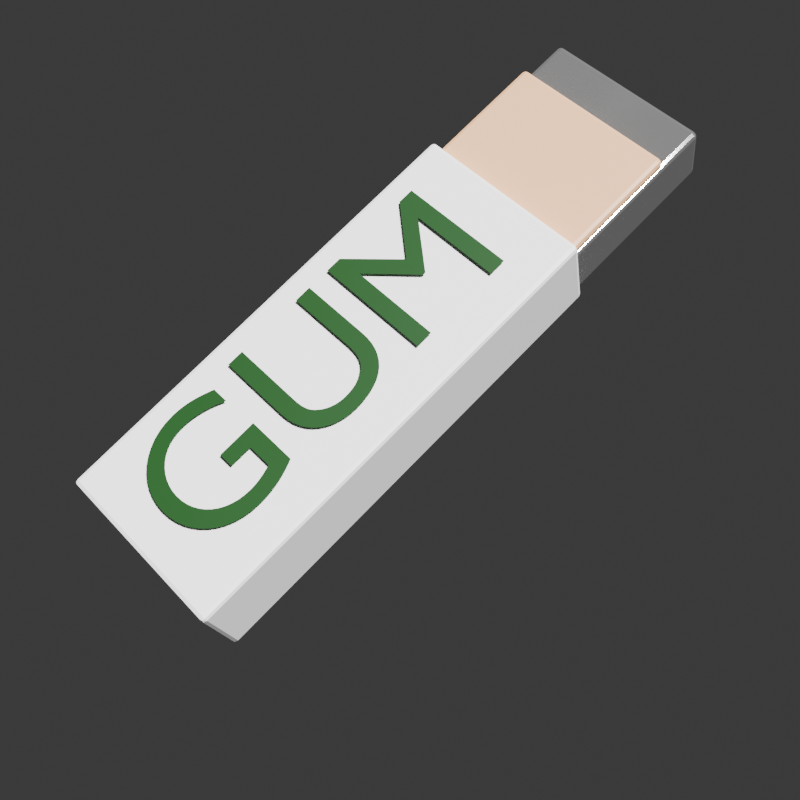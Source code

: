 # Source: gum.blend  (saved by Blender 4.3.34; exported with 4.5.12 LTS)
import bpy
from mathutils import Matrix  # noqa: F401  (used for matrix-valued properties, if any)

bpy.ops.wm.read_factory_settings(use_empty=True)
scene = bpy.context.scene
scene.name = 'Scene'

# ---- collections
col_collection = bpy.data.collections.new('Collection'); scene.collection.children.link(col_collection)

# ---- materials (node trees are filled in below, after node groups)
mat_package = bpy.data.materials.new('package')
mat_package.alpha_threshold = 0.0
mat_package.diffuse_color = (1.0, 1.0, 1.0, 1.0)
mat_package.roughness = 0.5
mat_package.line_color = (0.0, 0.0, 0.0, 1.0)
mat_package_inner = bpy.data.materials.new('package_inner')
mat_package_inner.diffuse_color = (0.2623, 0.2623, 0.2623, 1.0)
mat_gum = bpy.data.materials.new('gum')
mat_gum.diffuse_color = (0.7991, 0.4452, 0.2307, 1.0)
mat_green = bpy.data.materials.new('green')

# ---- material node trees
mat_package.use_nodes = True; mat_package.node_tree.nodes.clear()
_N = mat_package.node_tree.nodes; _L = mat_package.node_tree.links
n0 = _N.new('ShaderNodeOutputMaterial'); n0.name = 'Material Output'; n0.location = (300, 300)
n1 = _N.new('ShaderNodeBsdfPrincipled'); n1.name = 'Principled BSDF'; n1.location = (10, 300)
n1.inputs[0].default_value = (1.0, 1.0, 1.0, 1.0)
n1.inputs[3].default_value = 1.45
_L.new(n1.outputs[0], n0.inputs[0])
n0.is_active_output = True
mat_package_inner.use_nodes = True; mat_package_inner.node_tree.nodes.clear()
_N = mat_package_inner.node_tree.nodes; _L = mat_package_inner.node_tree.links
n0 = _N.new('ShaderNodeOutputMaterial'); n0.name = 'Material Output'; n0.location = (300, 300)
n1 = _N.new('ShaderNodeBsdfPrincipled'); n1.name = 'Principled BSDF'; n1.location = (10, 300)
n1.inputs[0].default_value = (0.9362, 0.9362, 0.9362, 1.0)
n1.inputs[1].default_value = 0.9171
n1.inputs[2].default_value = 0.06995
n1.inputs[3].default_value = 1.0
n1.inputs[15].default_value = 0.8083
_L.new(n1.outputs[0], n0.inputs[0])
n0.is_active_output = True
mat_gum.use_nodes = True; mat_gum.node_tree.nodes.clear()
_N = mat_gum.node_tree.nodes; _L = mat_gum.node_tree.links
n0 = _N.new('ShaderNodeBsdfPrincipled'); n0.name = 'Principled BSDF'; n0.location = (10, 300)
n0.inputs[0].default_value = (0.8001, 0.4463, 0.2294, 1.0)
n1 = _N.new('ShaderNodeOutputMaterial'); n1.name = 'Material Output'; n1.location = (300, 300)
_L.new(n0.outputs[0], n1.inputs[0])
n1.is_active_output = True
mat_green.use_nodes = True; mat_green.node_tree.nodes.clear()
_N = mat_green.node_tree.nodes; _L = mat_green.node_tree.links
n0 = _N.new('ShaderNodeBsdfPrincipled'); n0.name = 'Principled BSDF'; n0.location = (10, 300)
n0.inputs[0].default_value = (0.002738, 0.05215, 0.003605, 1.0)
n1 = _N.new('ShaderNodeOutputMaterial'); n1.name = 'Material Output'; n1.location = (300, 300)
_L.new(n0.outputs[0], n1.inputs[0])
n1.is_active_output = True

# ---- world
world_world = bpy.data.worlds.new('World'); scene.world = world_world
world_world.use_nodes = True; world_world.node_tree.nodes.clear()
_N = world_world.node_tree.nodes; _L = world_world.node_tree.links
n0 = _N.new('ShaderNodeOutputWorld'); n0.name = 'World Output'; n0.location = (300, 300)
n1 = _N.new('ShaderNodeBackground'); n1.name = 'Background'; n1.location = (10, 300)
n1.inputs[0].default_value = (0.05088, 0.05088, 0.05088, 1.0)
_L.new(n1.outputs[0], n0.inputs[0])
n0.is_active_output = True
world_world.color = (0.05088, 0.05088, 0.05088)
world_world.sun_shadow_jitter_overblur = 0.0

# ---- cameras
cam_camera = bpy.data.cameras.new('Camera')
cam_camera.clip_end = 100.0
cam_camera.ortho_scale = 7.314

# ---- lights
light_light = bpy.data.lights.new('Light', 'SUN')
light_light.angle = 0.1993
light_light.shadow_soft_size = 0.1
light_light.shadow_cascade_max_distance = 1000.0

# ---- meshes
me_cube = bpy.data.meshes.new('Cube')
me_cube.from_pydata([(0.4, 1.0, 0.2), (0.4, 1.0, -0.2), (0.4, -1.0, 0.2), (0.4, -1.0, -0.2), (-0.4, 1.0, 0.2), (-0.4, 1.0, -0.2), (-0.4, -1.0, 0.2), (-0.4, -1.0, -0.2), (0.375, 1.743, 0.1), (0.375, 1.743, -0.175), (0.375, -0.2573, 0.1), (0.375, -0.2573, -0.175), (-0.375, 1.743, 0.1), (-0.375, 1.743, -0.175), (-0.375, -0.2573, 0.1), (-0.375, -0.2573, -0.175), (0.375, 1.525, 0.159), (0.375, 1.525, 0.104), (0.375, -0.4754, 0.159), (0.375, -0.4754, 0.104), (-0.375, 1.525, 0.159), (-0.375, 1.525, 0.104), (-0.375, -0.4754, 0.159), (-0.375, -0.4754, 0.104)], [], [(0, 4, 6, 2), (3, 2, 6, 7), (7, 6, 4, 5), (5, 1, 3, 7), (1, 0, 2, 3), (5, 4, 0, 1), (8, 12, 14, 10), (11, 10, 14, 15), (15, 14, 12, 13), (13, 9, 11, 15), (9, 8, 10, 11), (13, 12, 8, 9), (16, 20, 22, 18), (19, 18, 22, 23), (23, 22, 20, 21), (21, 17, 19, 23), (17, 16, 18, 19), (21, 20, 16, 17)])
me_cube.polygons.foreach_set('material_index', [0, 0, 0, 0, 0, 0, 1, 1, 1, 1, 1, 1, 2, 2, 2, 2, 2, 2])
_uv = me_cube.uv_layers.new(name='UVMap')
_uv.uv.foreach_set('vector', [0.625, 0.5, 0.875, 0.5, 0.875, 0.75, 0.625, 0.75, 0.375, 0.75, 0.625, 0.75, 0.625, 1.0, 0.375, 1.0, 0.375, 0.0, 0.625, 0.0, 0.625, 0.25, 0.375, 0.25, 0.125, 0.5, 0.375, 0.5, 0.375, 0.75, 0.125, 0.75, 0.375, 0.5, 0.625, 0.5, 0.625, 0.75, 0.375, 0.75, 0.375, 0.25, 0.625, 0.25, 0.625, 0.5, 0.375, 0.5, 0.625, 0.5, 0.875, 0.5, 0.875, 0.75, 0.625, 0.75, 0.375, 0.75, 0.625, 0.75, 0.625, 1.0, 0.375, 1.0, 0.375, 0.0, 0.625, 0.0, 0.625, 0.25, 0.375, 0.25, 0.125, 0.5, 0.375, 0.5, 0.375, 0.75, 0.125, 0.75, 0.375, 0.5, 0.625, 0.5, 0.625, 0.75, 0.375, 0.75, 0.375, 0.25, 0.625, 0.25, 0.625, 0.5, 0.375, 0.5, 0.625, 0.5, 0.875, 0.5, 0.875, 0.75, 0.625, 0.75, 0.375, 0.75, 0.625, 0.75, 0.625, 1.0, 0.375, 1.0, 0.375, 0.0, 0.625, 0.0, 0.625, 0.25, 0.375, 0.25, 0.125, 0.5, 0.375, 0.5, 0.375, 0.75, 0.125, 0.75, 0.375, 0.5, 0.625, 0.5, 0.625, 0.75, 0.375, 0.75, 0.375, 0.25, 0.625, 0.25, 0.625, 0.5, 0.375, 0.5])
me_cube.materials.append(mat_package)
me_cube.materials.append(mat_package_inner)
me_cube.materials.append(mat_gum)
me_cube.use_mirror_vertex_groups = False
me_cube.update()

# ---- curves / text
txt_text = bpy.data.curves.new('Text', 'FONT')
txt_text.dimensions = '2D'
txt_text.body = 'GUM'
txt_text.materials.append(mat_green)
txt_text.align_y = 'CENTER'

# ---- objects
ob_cube = bpy.data.objects.new('Cube', me_cube)
ob_light = bpy.data.objects.new('Light', light_light)
ob_camera = bpy.data.objects.new('Camera', cam_camera)
ob_text = bpy.data.objects.new('Text', txt_text)

# ---- transforms, parenting, visibility, modifiers, constraints
ob_cube.location = (0.0, 0.0, 0.0)
ob_cube.rotation_euler = (0.6314, 0.3731, 0.2605)
ob_cube.lock_rotations_4d = False
ob_cube.empty_display_type = 'ARROWS'
ob_cube.lineart.crease_threshold = 0.0
_m = ob_cube.modifiers.new('Bevel', 'BEVEL')
_m.width = 0.02
_m.width_pct = 0.02
_m.segments = 2
ob_light.location = (4.142, -0.6833, 5.904)
ob_light.rotation_euler = (0.6503, 0.05522, 1.461)
ob_light.lock_rotations_4d = False
ob_light.empty_display_type = 'ARROWS'
ob_light.color = (0.0, 0.0, 0.0, 0.0)
ob_light.lineart.crease_threshold = 0.0
ob_camera.location = (3.508, -1.985, 1.934)
ob_camera.rotation_euler = (1.109, -0.0, 0.9938)
ob_camera.lock_rotations_4d = False
ob_camera.empty_display_type = 'ARROWS'
ob_camera.color = (0.0, 0.0, 0.0, 0.0)
ob_camera.display_type = 'WIRE'
ob_camera.lineart.crease_threshold = 0.0
ob_text.parent = ob_cube
ob_text.matrix_parent_inverse = Matrix(((1.0, -0.0, 0.0, -0.0), (-0.0, 0.8354, 0.5496, 0.0), (0.0, -0.5496, 0.8354, -0.0), (0.0, 0.0, -0.0, 1.0)))
ob_text.location = (-1.52e-09, -0.8425, -0.2957)
ob_text.rotation_euler = (-2.876e-08, -0.5819, 1.571)
ob_text.scale = (0.7555, 0.7555, 0.7555)

# ---- collection membership
col_collection.objects.link(ob_cube)
col_collection.objects.link(ob_light)
col_collection.objects.link(ob_camera)
col_collection.objects.link(ob_text)

# ---- scene / render settings (as saved in the file)
scene.camera = ob_camera
scene.frame_start = 1; scene.frame_end = 250; scene.frame_set(1)
scene.render.engine = 'CYCLES'
scene.render.resolution_x = 256
scene.render.resolution_y = 256
scene.render.film_transparent = True
scene.render.use_freestyle = True
bpy.context.view_layer.update()
